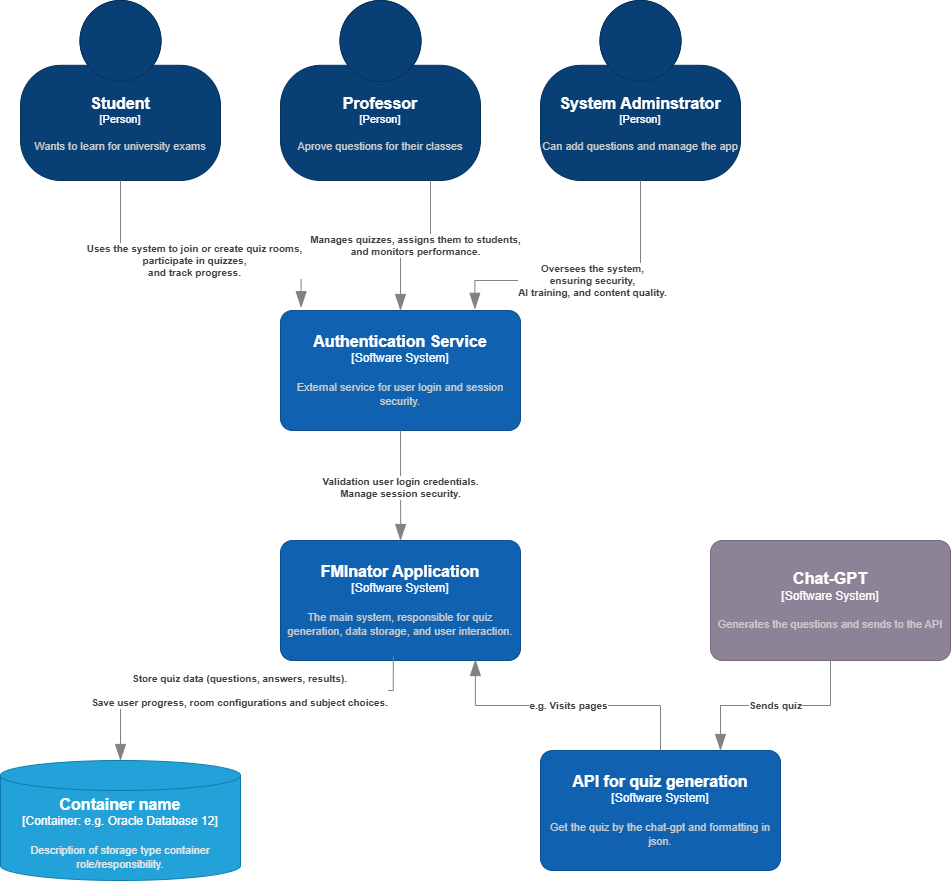

The diagram above was exported from draw.io. Its source (the exported page's mxGraphModel, read from the mxfile embedded in the PNG):
<mxGraphModel dx="1556" dy="911" grid="1" gridSize="10" guides="1" tooltips="1" connect="1" arrows="1" fold="1" page="1" pageScale="1" pageWidth="850" pageHeight="1100" math="0" shadow="0">
  <root>
    <mxCell id="0" />
    <mxCell id="1" parent="0" />
    <object placeholders="1" c4Name="Student" c4Type="Person" c4Description="Wants to learn for university exams" label="&lt;font style=&quot;font-size: 16px&quot;&gt;&lt;b&gt;%c4Name%&lt;/b&gt;&lt;/font&gt;&lt;div&gt;[%c4Type%]&lt;/div&gt;&lt;br&gt;&lt;div&gt;&lt;font style=&quot;font-size: 11px&quot;&gt;&lt;font color=&quot;#cccccc&quot;&gt;%c4Description%&lt;/font&gt;&lt;/div&gt;" id="CNhCbwfHBXcNAI8rsLgU-1">
      <mxCell style="html=1;fontSize=11;dashed=0;whiteSpace=wrap;fillColor=#083F75;strokeColor=#06315C;fontColor=#ffffff;shape=mxgraph.c4.person2;align=center;metaEdit=1;points=[[0.5,0,0],[1,0.5,0],[1,0.75,0],[0.75,1,0],[0.5,1,0],[0.25,1,0],[0,0.75,0],[0,0.5,0]];resizable=0;" vertex="1" parent="1">
        <mxGeometry x="290" y="80" width="200" height="180" as="geometry" />
      </mxCell>
    </object>
    <object placeholders="1" c4Name="Professor" c4Type="Person" c4Description="Aprove questions for their classes" label="&lt;font style=&quot;font-size: 16px&quot;&gt;&lt;b&gt;%c4Name%&lt;/b&gt;&lt;/font&gt;&lt;div&gt;[%c4Type%]&lt;/div&gt;&lt;br&gt;&lt;div&gt;&lt;font style=&quot;font-size: 11px&quot;&gt;&lt;font color=&quot;#cccccc&quot;&gt;%c4Description%&lt;/font&gt;&lt;/div&gt;" id="CNhCbwfHBXcNAI8rsLgU-2">
      <mxCell style="html=1;fontSize=11;dashed=0;whiteSpace=wrap;fillColor=#083F75;strokeColor=#06315C;fontColor=#ffffff;shape=mxgraph.c4.person2;align=center;metaEdit=1;points=[[0.5,0,0],[1,0.5,0],[1,0.75,0],[0.75,1,0],[0.5,1,0],[0.25,1,0],[0,0.75,0],[0,0.5,0]];resizable=0;" vertex="1" parent="1">
        <mxGeometry x="550" y="80" width="200" height="180" as="geometry" />
      </mxCell>
    </object>
    <object placeholders="1" c4Name="System Adminstrator" c4Type="Person" c4Description="Can add questions and manage the app" label="&lt;font style=&quot;font-size: 16px&quot;&gt;&lt;b&gt;%c4Name%&lt;/b&gt;&lt;/font&gt;&lt;div&gt;[%c4Type%]&lt;/div&gt;&lt;br&gt;&lt;div&gt;&lt;font style=&quot;font-size: 11px&quot;&gt;&lt;font color=&quot;#cccccc&quot;&gt;%c4Description%&lt;/font&gt;&lt;/div&gt;" id="CNhCbwfHBXcNAI8rsLgU-3">
      <mxCell style="html=1;fontSize=11;dashed=0;whiteSpace=wrap;fillColor=#083F75;strokeColor=#06315C;fontColor=#ffffff;shape=mxgraph.c4.person2;align=center;metaEdit=1;points=[[0.5,0,0],[1,0.5,0],[1,0.75,0],[0.75,1,0],[0.5,1,0],[0.25,1,0],[0,0.75,0],[0,0.5,0]];resizable=0;" vertex="1" parent="1">
        <mxGeometry x="810" y="80" width="200" height="180" as="geometry" />
      </mxCell>
    </object>
    <object placeholders="1" c4Name="Authentication Service" c4Type="Software System" c4Description="External service for user login and session security." label="&lt;font style=&quot;font-size: 16px&quot;&gt;&lt;b&gt;%c4Name%&lt;/b&gt;&lt;/font&gt;&lt;div&gt;[%c4Type%]&lt;/div&gt;&lt;br&gt;&lt;div&gt;&lt;font style=&quot;font-size: 11px&quot;&gt;&lt;font color=&quot;#cccccc&quot;&gt;%c4Description%&lt;/font&gt;&lt;/div&gt;" id="CNhCbwfHBXcNAI8rsLgU-4">
      <mxCell style="rounded=1;whiteSpace=wrap;html=1;labelBackgroundColor=none;fillColor=#1061B0;fontColor=#ffffff;align=center;arcSize=10;strokeColor=#0D5091;metaEdit=1;resizable=0;points=[[0.25,0,0],[0.5,0,0],[0.75,0,0],[1,0.25,0],[1,0.5,0],[1,0.75,0],[0.75,1,0],[0.5,1,0],[0.25,1,0],[0,0.75,0],[0,0.5,0],[0,0.25,0]];" vertex="1" parent="1">
        <mxGeometry x="550" y="390" width="240" height="120" as="geometry" />
      </mxCell>
    </object>
    <object placeholders="1" c4Type="Relationship" c4Description="Manages quizzes, assigns them to students, &#10;and monitors performance." label="&lt;div style=&quot;text-align: left&quot;&gt;&lt;div style=&quot;text-align: center&quot;&gt;&lt;b&gt;%c4Description%&lt;/b&gt;&lt;/div&gt;" id="CNhCbwfHBXcNAI8rsLgU-11">
      <mxCell style="endArrow=blockThin;html=1;fontSize=10;fontColor=#404040;strokeWidth=1;endFill=1;strokeColor=#828282;elbow=vertical;metaEdit=1;endSize=14;startSize=14;jumpStyle=arc;jumpSize=16;rounded=0;edgeStyle=orthogonalEdgeStyle;exitX=0.75;exitY=1;exitDx=0;exitDy=0;exitPerimeter=0;entryX=0.5;entryY=0;entryDx=0;entryDy=0;entryPerimeter=0;" edge="1" parent="1" source="CNhCbwfHBXcNAI8rsLgU-2" target="CNhCbwfHBXcNAI8rsLgU-4">
        <mxGeometry x="0.0005" width="240" relative="1" as="geometry">
          <mxPoint x="640" y="290" as="sourcePoint" />
          <mxPoint x="740" y="320" as="targetPoint" />
          <mxPoint as="offset" />
        </mxGeometry>
      </mxCell>
    </object>
    <object placeholders="1" c4Type="Relationship" c4Description=" Uses the system to join or create quiz rooms, &#10;participate in quizzes, &#10;and track progress." label="&lt;div style=&quot;text-align: left&quot;&gt;&lt;div style=&quot;text-align: center&quot;&gt;&lt;b&gt;%c4Description%&lt;/b&gt;&lt;/div&gt;" id="CNhCbwfHBXcNAI8rsLgU-13">
      <mxCell style="endArrow=blockThin;html=1;fontSize=10;fontColor=#404040;strokeWidth=1;endFill=1;strokeColor=#828282;elbow=vertical;metaEdit=1;endSize=14;startSize=14;jumpStyle=arc;jumpSize=16;rounded=0;edgeStyle=orthogonalEdgeStyle;exitX=0.5;exitY=1;exitDx=0;exitDy=0;exitPerimeter=0;entryX=0.086;entryY=-0.023;entryDx=0;entryDy=0;entryPerimeter=0;" edge="1" parent="1" source="CNhCbwfHBXcNAI8rsLgU-1" target="CNhCbwfHBXcNAI8rsLgU-4">
        <mxGeometry x="-0.0022" width="240" relative="1" as="geometry">
          <mxPoint x="500" y="320" as="sourcePoint" />
          <mxPoint x="740" y="320" as="targetPoint" />
          <Array as="points">
            <mxPoint x="390" y="340" />
            <mxPoint x="571" y="340" />
          </Array>
          <mxPoint as="offset" />
        </mxGeometry>
      </mxCell>
    </object>
    <object placeholders="1" c4Type="Relationship" c4Description="Oversees the system, &#10;ensuring security,&#10; AI training, and content quality." label="&lt;div style=&quot;text-align: left&quot;&gt;&lt;div style=&quot;text-align: center&quot;&gt;&lt;b&gt;%c4Description%&lt;/b&gt;&lt;/div&gt;" id="CNhCbwfHBXcNAI8rsLgU-14">
      <mxCell style="endArrow=blockThin;html=1;fontSize=10;fontColor=#404040;strokeWidth=1;endFill=1;strokeColor=#828282;elbow=vertical;metaEdit=1;endSize=14;startSize=14;jumpStyle=arc;jumpSize=16;rounded=0;edgeStyle=orthogonalEdgeStyle;exitX=0.5;exitY=1;exitDx=0;exitDy=0;exitPerimeter=0;entryX=0.81;entryY=-0.01;entryDx=0;entryDy=0;entryPerimeter=0;" edge="1" parent="1" source="CNhCbwfHBXcNAI8rsLgU-3" target="CNhCbwfHBXcNAI8rsLgU-4">
        <mxGeometry width="240" relative="1" as="geometry">
          <mxPoint x="630" y="340" as="sourcePoint" />
          <mxPoint x="870" y="340" as="targetPoint" />
          <Array as="points">
            <mxPoint x="910" y="360" />
            <mxPoint x="744" y="360" />
          </Array>
        </mxGeometry>
      </mxCell>
    </object>
    <object placeholders="1" c4Type="Relationship" c4Description="Validation user login credentials. &#10;Manage session security." label="&lt;div style=&quot;text-align: left&quot;&gt;&lt;div style=&quot;text-align: center&quot;&gt;&lt;b&gt;%c4Description%&lt;/b&gt;&lt;/div&gt;" id="CNhCbwfHBXcNAI8rsLgU-15">
      <mxCell style="endArrow=blockThin;html=1;fontSize=10;fontColor=#404040;strokeWidth=1;endFill=1;strokeColor=#828282;elbow=vertical;metaEdit=1;endSize=14;startSize=14;jumpStyle=arc;jumpSize=16;rounded=0;edgeStyle=orthogonalEdgeStyle;" edge="1" parent="1" target="CNhCbwfHBXcNAI8rsLgU-16">
        <mxGeometry x="0.0167" width="240" relative="1" as="geometry">
          <mxPoint x="670" y="510" as="sourcePoint" />
          <mxPoint x="670" y="640" as="targetPoint" />
          <mxPoint y="1" as="offset" />
        </mxGeometry>
      </mxCell>
    </object>
    <object placeholders="1" c4Name="FMInator Application" c4Type="Software System" c4Description="The main system, responsible for quiz generation, data storage, and user interaction." label="&lt;font style=&quot;font-size: 16px&quot;&gt;&lt;b&gt;%c4Name%&lt;/b&gt;&lt;/font&gt;&lt;div&gt;[%c4Type%]&lt;/div&gt;&lt;br&gt;&lt;div&gt;&lt;font style=&quot;font-size: 11px&quot;&gt;&lt;font color=&quot;#cccccc&quot;&gt;%c4Description%&lt;/font&gt;&lt;/div&gt;" id="CNhCbwfHBXcNAI8rsLgU-16">
      <mxCell style="rounded=1;whiteSpace=wrap;html=1;labelBackgroundColor=none;fillColor=#1061B0;fontColor=#ffffff;align=center;arcSize=10;strokeColor=#0D5091;metaEdit=1;resizable=0;points=[[0.25,0,0],[0.5,0,0],[0.75,0,0],[1,0.25,0],[1,0.5,0],[1,0.75,0],[0.75,1,0],[0.5,1,0],[0.25,1,0],[0,0.75,0],[0,0.5,0],[0,0.25,0]];" vertex="1" parent="1">
        <mxGeometry x="550" y="620" width="240" height="120" as="geometry" />
      </mxCell>
    </object>
    <object placeholders="1" c4Name="Container name" c4Type="Container" c4Technology="e.g. Oracle Database 12" c4Description="Description of storage type container role/responsibility." label="&lt;font style=&quot;font-size: 16px&quot;&gt;&lt;b&gt;%c4Name%&lt;/b&gt;&lt;/font&gt;&lt;div&gt;[%c4Type%:&amp;nbsp;%c4Technology%]&lt;/div&gt;&lt;br&gt;&lt;div&gt;&lt;font style=&quot;font-size: 11px&quot;&gt;&lt;font color=&quot;#E6E6E6&quot;&gt;%c4Description%&lt;/font&gt;&lt;/div&gt;" id="CNhCbwfHBXcNAI8rsLgU-17">
      <mxCell style="shape=cylinder3;size=15;whiteSpace=wrap;html=1;boundedLbl=1;rounded=0;labelBackgroundColor=none;fillColor=#23A2D9;fontSize=12;fontColor=#ffffff;align=center;strokeColor=#0E7DAD;metaEdit=1;points=[[0.5,0,0],[1,0.25,0],[1,0.5,0],[1,0.75,0],[0.5,1,0],[0,0.75,0],[0,0.5,0],[0,0.25,0]];resizable=0;" vertex="1" parent="1">
        <mxGeometry x="270" y="840" width="240" height="120" as="geometry" />
      </mxCell>
    </object>
    <object placeholders="1" c4Type="Relationship" c4Description="Store quiz data (questions, answers, results).&#10;&#10;Save user progress, room configurations and subject choices." label="&lt;div style=&quot;text-align: left&quot;&gt;&lt;div style=&quot;text-align: center&quot;&gt;&lt;b&gt;%c4Description%&lt;/b&gt;&lt;/div&gt;" id="CNhCbwfHBXcNAI8rsLgU-19">
      <mxCell style="endArrow=blockThin;html=1;fontSize=10;fontColor=#404040;strokeWidth=1;endFill=1;strokeColor=#828282;elbow=vertical;metaEdit=1;endSize=14;startSize=14;jumpStyle=arc;jumpSize=16;rounded=0;edgeStyle=orthogonalEdgeStyle;exitX=0.47;exitY=0.97;exitDx=0;exitDy=0;exitPerimeter=0;entryX=0.5;entryY=0;entryDx=0;entryDy=0;entryPerimeter=0;" edge="1" parent="1" source="CNhCbwfHBXcNAI8rsLgU-16" target="CNhCbwfHBXcNAI8rsLgU-17">
        <mxGeometry x="-0.0003" width="240" relative="1" as="geometry">
          <mxPoint x="410" y="680" as="sourcePoint" />
          <mxPoint x="390" y="810" as="targetPoint" />
          <Array as="points">
            <mxPoint x="663" y="770" />
            <mxPoint x="390" y="770" />
          </Array>
          <mxPoint as="offset" />
        </mxGeometry>
      </mxCell>
    </object>
    <object placeholders="1" c4Name="API for quiz generation" c4Type="Software System" c4Description="Get the quiz by the chat-gpt and formatting in json. " label="&lt;font style=&quot;font-size: 16px&quot;&gt;&lt;b&gt;%c4Name%&lt;/b&gt;&lt;/font&gt;&lt;div&gt;[%c4Type%]&lt;/div&gt;&lt;br&gt;&lt;div&gt;&lt;font style=&quot;font-size: 11px&quot;&gt;&lt;font color=&quot;#cccccc&quot;&gt;%c4Description%&lt;/font&gt;&lt;/div&gt;" id="CNhCbwfHBXcNAI8rsLgU-20">
      <mxCell style="rounded=1;whiteSpace=wrap;html=1;labelBackgroundColor=none;fillColor=#1061B0;fontColor=#ffffff;align=center;arcSize=10;strokeColor=#0D5091;metaEdit=1;resizable=0;points=[[0.25,0,0],[0.5,0,0],[0.75,0,0],[1,0.25,0],[1,0.5,0],[1,0.75,0],[0.75,1,0],[0.5,1,0],[0.25,1,0],[0,0.75,0],[0,0.5,0],[0,0.25,0]];" vertex="1" parent="1">
        <mxGeometry x="810" y="830" width="240" height="120" as="geometry" />
      </mxCell>
    </object>
    <object placeholders="1" c4Type="Relationship" c4Description="e.g. Visits pages" label="&lt;div style=&quot;text-align: left&quot;&gt;&lt;div style=&quot;text-align: center&quot;&gt;&lt;b&gt;%c4Description%&lt;/b&gt;&lt;/div&gt;" id="CNhCbwfHBXcNAI8rsLgU-21">
      <mxCell style="endArrow=blockThin;html=1;fontSize=10;fontColor=#404040;strokeWidth=1;endFill=1;strokeColor=#828282;elbow=vertical;metaEdit=1;endSize=14;startSize=14;jumpStyle=arc;jumpSize=16;rounded=0;edgeStyle=orthogonalEdgeStyle;exitX=0.5;exitY=0;exitDx=0;exitDy=0;exitPerimeter=0;entryX=0.812;entryY=0.992;entryDx=0;entryDy=0;entryPerimeter=0;" edge="1" parent="1" source="CNhCbwfHBXcNAI8rsLgU-20" target="CNhCbwfHBXcNAI8rsLgU-16">
        <mxGeometry width="240" relative="1" as="geometry">
          <mxPoint x="580" y="680" as="sourcePoint" />
          <mxPoint x="820" y="680" as="targetPoint" />
        </mxGeometry>
      </mxCell>
    </object>
    <object placeholders="1" c4Name="Chat-GPT" c4Type="Software System" c4Description="Generates the questions and sends to the API" label="&lt;font style=&quot;font-size: 16px&quot;&gt;&lt;b&gt;%c4Name%&lt;/b&gt;&lt;/font&gt;&lt;div&gt;[%c4Type%]&lt;/div&gt;&lt;br&gt;&lt;div&gt;&lt;font style=&quot;font-size: 11px&quot;&gt;&lt;font color=&quot;#cccccc&quot;&gt;%c4Description%&lt;/font&gt;&lt;/div&gt;" id="CNhCbwfHBXcNAI8rsLgU-22">
      <mxCell style="rounded=1;whiteSpace=wrap;html=1;labelBackgroundColor=none;fillColor=#8C8496;fontColor=#ffffff;align=center;arcSize=10;strokeColor=#736782;metaEdit=1;resizable=0;points=[[0.25,0,0],[0.5,0,0],[0.75,0,0],[1,0.25,0],[1,0.5,0],[1,0.75,0],[0.75,1,0],[0.5,1,0],[0.25,1,0],[0,0.75,0],[0,0.5,0],[0,0.25,0]];" vertex="1" parent="1">
        <mxGeometry x="980" y="620" width="240" height="120" as="geometry" />
      </mxCell>
    </object>
    <object placeholders="1" c4Type="Relationship" c4Description="Sends quiz" label="&lt;div style=&quot;text-align: left&quot;&gt;&lt;div style=&quot;text-align: center&quot;&gt;&lt;b&gt;%c4Description%&lt;/b&gt;&lt;/div&gt;" id="CNhCbwfHBXcNAI8rsLgU-23">
      <mxCell style="endArrow=blockThin;html=1;fontSize=10;fontColor=#404040;strokeWidth=1;endFill=1;strokeColor=#828282;elbow=vertical;metaEdit=1;endSize=14;startSize=14;jumpStyle=arc;jumpSize=16;rounded=0;edgeStyle=orthogonalEdgeStyle;exitX=0.5;exitY=1;exitDx=0;exitDy=0;exitPerimeter=0;entryX=0.75;entryY=0;entryDx=0;entryDy=0;entryPerimeter=0;" edge="1" parent="1" source="CNhCbwfHBXcNAI8rsLgU-22" target="CNhCbwfHBXcNAI8rsLgU-20">
        <mxGeometry width="240" relative="1" as="geometry">
          <mxPoint x="870" y="530" as="sourcePoint" />
          <mxPoint x="1110" y="530" as="targetPoint" />
          <mxPoint as="offset" />
        </mxGeometry>
      </mxCell>
    </object>
  </root>
</mxGraphModel>